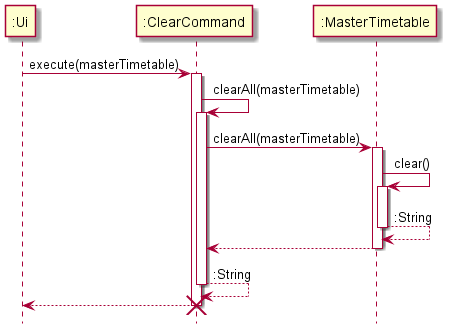

The diagram above was rendered by PlantUML. Its source (embedded in the PNG):
@startuml
hide footbox


":Ui" -> ":ClearCommand" ++: execute(masterTimetable)
":ClearCommand" -> ":ClearCommand" ++: clearAll(masterTimetable)
":ClearCommand" -> ":MasterTimetable" ++: clearAll(masterTimetable)
":MasterTimetable" -> ":MasterTimetable" ++: clear()
":MasterTimetable" --> ":MasterTimetable" -- : :String
":MasterTimetable" --> ":ClearCommand" --:
":ClearCommand" --> ":ClearCommand" --: :String
":ClearCommand" --> ":Ui" --: 
destroy ":ClearCommand"

@enduml